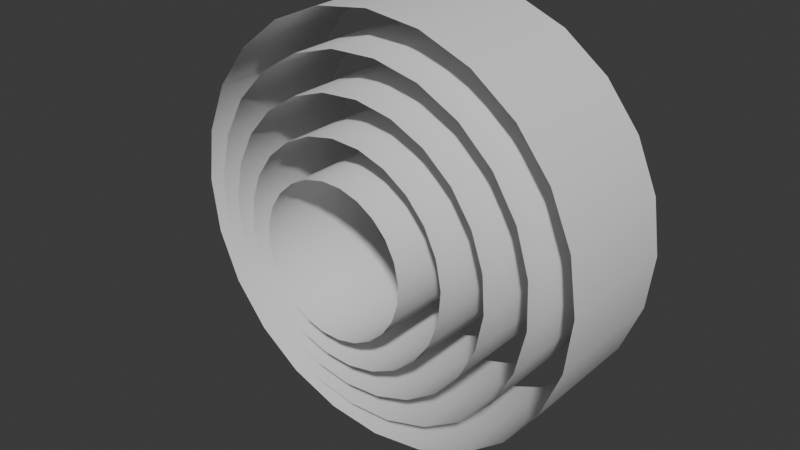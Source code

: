 # Source: SmokeLayered.blend  (saved by Blender 5.1.30; exported with 4.5.12 LTS)
import bpy
from mathutils import Matrix  # noqa: F401  (used for matrix-valued properties, if any)

bpy.ops.wm.read_factory_settings(use_empty=True)
scene = bpy.context.scene
scene.name = 'Scene'

# ---- collections
col_collection = bpy.data.collections.new('Collection'); scene.collection.children.link(col_collection)

# ---- node groups
ng_geometry_nodes = bpy.data.node_groups.new('Geometry Nodes', 'GeometryNodeTree')
_s = ng_geometry_nodes.interface.new_socket(name='Geometry', in_out='OUTPUT', socket_type='NodeSocketGeometry')
_s = ng_geometry_nodes.interface.new_socket(name='Geometry', in_out='INPUT', socket_type='NodeSocketGeometry')
ng_geometry_nodes.is_modifier = True
_N = ng_geometry_nodes.nodes; _L = ng_geometry_nodes.links
n0 = _N.new('NodeGroupInput'); n0.name = 'Group Input'; n0.location = (-805, -145)
n1 = _N.new('NodeGroupOutput'); n1.name = 'Group Output'; n1.location = (404, -81)
n2 = _N.new('GeometryNodePoints'); n2.name = 'Points'; n2.location = (-1227, 68)
n2.inputs[0].default_value = 5
n3 = _N.new('GeometryNodeInstanceOnPoints'); n3.name = 'Instance on Points'; n3.location = (-490, -82)
n4 = _N.new('GeometryNodeInputIndex'); n4.name = 'Index'; n4.location = (-1788, -531)
n5 = _N.new('ShaderNodeMath'); n5.name = 'Math'; n5.location = (-1595, -499)
n5.operation = 'MULTIPLY'
n5.inputs[1].default_value = -8.03
n6 = _N.new('ShaderNodeMath'); n6.name = 'Math.001'; n6.location = (-1219, -482)
n6.inputs[1].default_value = 1.0
n7 = _N.new('ShaderNodeCombineXYZ'); n7.name = 'Combine XYZ'; n7.location = (-1047, -479)
n7.inputs[1].default_value = 1.0
n8 = _N.new('ShaderNodeMath'); n8.name = 'Math.002'; n8.location = (-1409, -487)
n8.operation = 'MULTIPLY'
n8.inputs[1].default_value = 0.02
n9 = _N.new('GeometryNodeSetPosition'); n9.name = 'Set Position'; n9.location = (-1020, 40)
n10 = _N.new('ShaderNodeCombineXYZ'); n10.name = 'Combine XYZ.001'; n10.location = (-1231, -137)
n11 = _N.new('ShaderNodeMath'); n11.name = 'Math.003'; n11.location = (-1605, -243)
n11.operation = 'MULTIPLY'
n11.inputs[1].default_value = -6.19
n12 = _N.new('ShaderNodeMath'); n12.name = 'Math.004'; n12.location = (-1411, -190)
n12.operation = 'MULTIPLY'
n12.inputs[1].default_value = 0.01
n13 = _N.new('FunctionNodeRandomValue'); n13.name = 'Random Value'; n13.location = (-818, -240)
n13.data_type = 'FLOAT_VECTOR'
n13.inputs[1].default_value = (0.0, 79.4, 0.0)
n13.inputs[8].default_value = 97
n14 = _N.new('GeometryNodeRealizeInstances'); n14.name = 'Realize Instances'; n14.location = (-250, -85)
n15 = _N.new('GeometryNodeStoreNamedAttribute'); n15.name = 'Store Named Attribute'; n15.location = (157, -36)
n15.data_type = 'BYTE_COLOR'
n15.domain = 'CORNER'
n15.inputs[2].default_value = 'Color'
n16 = _N.new('GeometryNodeInputMeshIsland'); n16.name = 'Mesh Island'; n16.location = (-241, -377)
n17 = _N.new('FunctionNodeRandomValue'); n17.name = 'Random Value.001'; n17.location = (-42, -173)
n17.data_type = 'FLOAT_VECTOR'
n17.inputs[8].default_value = 1713
_L.new(n9.outputs[0], n3.inputs[0])
_L.new(n0.outputs[0], n3.inputs[2])
_L.new(n15.outputs[0], n1.inputs[0])
_L.new(n7.outputs[0], n3.inputs[6])
_L.new(n4.outputs[0], n5.inputs[0])
_L.new(n8.outputs[0], n6.inputs[0])
_L.new(n6.outputs[0], n7.inputs[0])
_L.new(n6.outputs[0], n7.inputs[2])
_L.new(n5.outputs[0], n8.inputs[0])
_L.new(n2.outputs[0], n9.inputs[0])
_L.new(n4.outputs[0], n11.inputs[0])
_L.new(n12.outputs[0], n10.inputs[1])
_L.new(n11.outputs[0], n12.inputs[0])
_L.new(n10.outputs[0], n9.inputs[3])
_L.new(n13.outputs[0], n3.inputs[5])
_L.new(n3.outputs[0], n14.inputs[0])
_L.new(n14.outputs[0], n15.inputs[0])
_L.new(n16.outputs[0], n17.inputs[7])
_L.new(n17.outputs[0], n15.inputs[3])
n1.is_active_output = True

# ---- world
world_world = bpy.data.worlds.new('World'); scene.world = world_world
world_world.use_nodes = True; world_world.node_tree.nodes.clear()
_N = world_world.node_tree.nodes; _L = world_world.node_tree.links
n0 = _N.new('ShaderNodeOutputWorld'); n0.name = 'World Output'; n0.location = (200, 100)
n1 = _N.new('ShaderNodeBackground'); n1.name = 'Background'; n1.location = (-200, 100)
n1.inputs[0].default_value = (0.05088, 0.05088, 0.05088, 1.0)
_L.new(n1.outputs[0], n0.inputs[0])
n0.is_active_output = True
world_world.color = (0.05088, 0.05088, 0.05088)
world_world.sun_shadow_jitter_overblur = 0.0

# ---- meshes
me_circle = bpy.data.meshes.new('Circle')
me_circle.from_pydata([(0.0, -4.371e-08, -1.0), (-0.2588, -4.222e-08, -0.9659), (-0.5, -3.786e-08, -0.866), (-0.7071, -3.091e-08, -0.7071), (-0.866, -2.186e-08, -0.5), (-0.9659, -1.131e-08, -0.2588), (-1.0, 0.0, 0.0), (-0.9659, 1.131e-08, 0.2588), (-0.866, 2.186e-08, 0.5), (-0.7071, 3.091e-08, 0.7071), (-0.5, 3.786e-08, 0.866), (-0.2588, 4.222e-08, 0.9659), (0.0, 4.371e-08, 1.0), (0.2588, 4.222e-08, 0.9659), (0.5, 3.786e-08, 0.866), (0.7071, 3.091e-08, 0.7071), (0.866, 2.186e-08, 0.5), (0.9659, 1.131e-08, 0.2588), (1.0, 0.0, 0.0), (0.9659, -1.131e-08, -0.2588), (0.866, -2.186e-08, -0.5), (0.7071, -3.091e-08, -0.7071), (0.5, -3.786e-08, -0.866), (0.2588, -4.222e-08, -0.9659), (0.0, 0.6317, -1.0), (-0.2588, 0.6317, -0.9659), (-0.5, 0.6317, -0.866), (-0.7071, 0.6317, -0.7071), (-0.866, 0.6317, -0.5), (-0.9659, 0.6317, -0.2588), (-1.0, 0.6317, -4.371e-08), (-0.9659, 0.6317, 0.2588), (-0.866, 0.6317, 0.5), (-0.7071, 0.6317, 0.7071), (-0.5, 0.6317, 0.866), (-0.2588, 0.6317, 0.9659), (0.0, 0.6317, 1.0), (0.2588, 0.6317, 0.9659), (0.5, 0.6317, 0.866), (0.7071, 0.6317, 0.7071), (0.866, 0.6317, 0.5), (0.9659, 0.6317, 0.2588), (1.0, 0.6317, -4.371e-08), (0.9659, 0.6317, -0.2588), (0.866, 0.6317, -0.5), (0.7071, 0.6317, -0.7071), (0.5, 0.6317, -0.866), (0.2588, 0.6317, -0.9659)], [], [(5, 4, 28, 29), (20, 19, 43, 44), (13, 12, 36, 37), (6, 5, 29, 30), (21, 20, 44, 45), (14, 13, 37, 38), (7, 6, 30, 31), (22, 21, 45, 46), (15, 14, 38, 39), (8, 7, 31, 32), (23, 22, 46, 47), (1, 0, 24, 25), (16, 15, 39, 40), (9, 8, 32, 33), (0, 23, 47, 24), (2, 1, 25, 26), (17, 16, 40, 41), (10, 9, 33, 34), (3, 2, 26, 27), (18, 17, 41, 42), (11, 10, 34, 35), (4, 3, 27, 28), (19, 18, 42, 43), (12, 11, 35, 36)])
me_circle.polygons.foreach_set('use_smooth', [True] * 24)
_uv = me_circle.uv_layers.new(name='UVMap')
_uv.uv.foreach_set('vector', [0.2084, 3.177e-05, 0.25, 3.177e-05, 0.25, 1.0, 0.2084, 1.0, 0.5833, 3.177e-05, 0.625, 3.177e-05, 0.625, 1.0, 0.5833, 1.0, 0.875, 3.175e-05, 0.9166, 3.175e-05, 0.9166, 1.0, 0.875, 1.0, 0.1667, 3.177e-05, 0.2084, 3.177e-05, 0.2084, 1.0, 0.1667, 1.0, 0.5417, 3.177e-05, 0.5833, 3.177e-05, 0.5833, 1.0, 0.5417, 1.0, 0.8333, 3.174e-05, 0.875, 3.175e-05, 0.875, 1.0, 0.8333, 1.0, 0.125, 3.177e-05, 0.1667, 3.177e-05, 0.1667, 1.0, 0.125, 1.0, 0.5, 3.177e-05, 0.5417, 3.177e-05, 0.5417, 1.0, 0.5, 1.0, 0.7916, 3.175e-05, 0.8333, 3.174e-05, 0.8333, 1.0, 0.7916, 1.0, 0.08336, 3.177e-05, 0.125, 3.177e-05, 0.125, 1.0, 0.08336, 1.0, 0.4583, 3.177e-05, 0.5, 3.177e-05, 0.5, 1.0, 0.4583, 1.0, 0.375, 3.177e-05, 0.4167, 3.177e-05, 0.4167, 1.0, 0.375, 1.0, 0.75, 3.175e-05, 0.7916, 3.175e-05, 0.7916, 1.0, 0.75, 1.0, 0.0417, 3.177e-05, 0.08336, 3.177e-05, 0.08336, 1.0, 0.0417, 1.0, 0.4167, 3.177e-05, 0.4583, 3.177e-05, 0.4583, 1.0, 0.4167, 1.0, 0.3333, 3.177e-05, 0.375, 3.177e-05, 0.375, 1.0, 0.3333, 1.0, 0.7083, 3.174e-05, 0.75, 3.175e-05, 0.75, 1.0, 0.7083, 1.0, 3.183e-05, 3.177e-05, 0.0417, 3.177e-05, 0.0417, 1.0, 3.189e-05, 1.0, 0.2917, 3.177e-05, 0.3333, 3.177e-05, 0.3333, 1.0, 0.2917, 1.0, 0.6667, 3.177e-05, 0.7083, 3.174e-05, 0.7083, 1.0, 0.6667, 1.0, 0.9583, 3.175e-05, 1.0, 3.175e-05, 1.0, 1.0, 0.9583, 1.0, 0.25, 3.177e-05, 0.2917, 3.177e-05, 0.2917, 1.0, 0.25, 1.0, 0.625, 3.177e-05, 0.6667, 3.177e-05, 0.6667, 1.0, 0.625, 1.0, 0.9166, 3.175e-05, 0.9583, 3.175e-05, 0.9583, 1.0, 0.9166, 1.0])
me_circle.update()

# ---- objects
ob_fogcircle = bpy.data.objects.new('FogCircle', me_circle)

# ---- transforms, parenting, visibility, modifiers, constraints
ob_fogcircle.location = (0.0, 0.0, 0.0)
_m = ob_fogcircle.modifiers.new('GeometryNodes', 'NODES')
_m.node_group = ng_geometry_nodes

# ---- collection membership
col_collection.objects.link(ob_fogcircle)

# ---- scene / render settings (as saved in the file)
scene.frame_start = 1; scene.frame_end = 250; scene.frame_set(1)
scene.render.engine = 'BLENDER_EEVEE_NEXT'
scene.render.bake_bias = 0.0
scene.render.bake_samples = 0
scene.cycles.sampling_pattern = 'TABULATED_SOBOL'
scene.eevee.use_volume_custom_range = False
bpy.context.view_layer.update()

# ---- added for rendering (the .blend has no active camera and no usable light): camera, sun
cam_auto = bpy.data.cameras.new('AutoCamera')
cam_auto.lens = 50.0
cam_auto.sensor_width = 36.0
cam_auto.clip_end = 1000.0
ob_auto_camera = bpy.data.objects.new('AutoCamera', cam_auto)
scene.collection.objects.link(ob_auto_camera)
ob_auto_camera.location = (2.74033, -3.09633, 2.19227)
ob_auto_camera.rotation_euler = (1.09748, -7.21219e-08, 0.694738)
scene.camera = ob_auto_camera
light_auto_sun = bpy.data.lights.new('AutoSun', 'SUN')
light_auto_sun.energy = 3.0
light_auto_sun.angle = 0.0523599
ob_auto_sun = bpy.data.objects.new('AutoSun', light_auto_sun)
scene.collection.objects.link(ob_auto_sun)
ob_auto_sun.rotation_euler = (0.872665, 0.174533, 0.523599)
bpy.context.view_layer.update()
